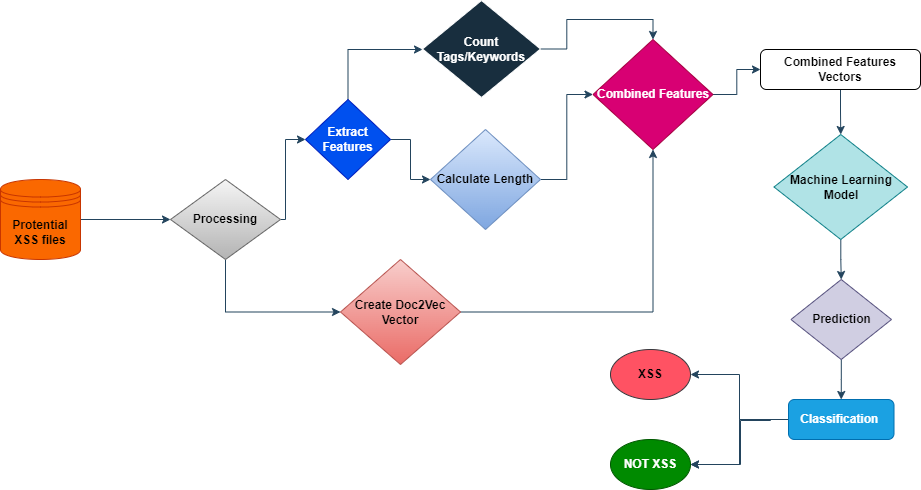

The diagram above was exported from draw.io. Its source (the exported page's mxGraphModel, read from the mxfile embedded in the PNG):
<mxGraphModel dx="2017" dy="627" grid="1" gridSize="10" guides="1" tooltips="1" connect="1" arrows="1" fold="1" page="1" pageScale="1" pageWidth="850" pageHeight="1100" background="#FFFFFF" math="0" shadow="0">
  <root>
    <mxCell id="0" />
    <mxCell id="1" parent="0" />
    <mxCell id="sSOU6rIHBW97o_kDDXap-16" style="edgeStyle=orthogonalEdgeStyle;rounded=0;orthogonalLoop=1;jettySize=auto;html=1;entryX=0;entryY=0.5;entryDx=0;entryDy=0;labelBackgroundColor=none;strokeColor=#23445D;fontColor=default;" parent="1" source="sSOU6rIHBW97o_kDDXap-2" target="sSOU6rIHBW97o_kDDXap-3" edge="1">
      <mxGeometry relative="1" as="geometry">
        <Array as="points">
          <mxPoint x="-225" y="469" />
          <mxPoint x="-225" y="389" />
        </Array>
      </mxGeometry>
    </mxCell>
    <mxCell id="sSOU6rIHBW97o_kDDXap-21" style="edgeStyle=orthogonalEdgeStyle;rounded=0;orthogonalLoop=1;jettySize=auto;html=1;exitX=0.5;exitY=1;exitDx=0;exitDy=0;labelBackgroundColor=none;strokeColor=#23445D;fontColor=default;" parent="1" source="sSOU6rIHBW97o_kDDXap-2" target="sSOU6rIHBW97o_kDDXap-6" edge="1">
      <mxGeometry relative="1" as="geometry" />
    </mxCell>
    <mxCell id="sSOU6rIHBW97o_kDDXap-2" value="&lt;b&gt;Processing&lt;/b&gt;" style="rhombus;whiteSpace=wrap;html=1;labelBackgroundColor=none;fillColor=#f5f5f5;strokeColor=#666666;gradientColor=#b3b3b3;" parent="1" vertex="1">
      <mxGeometry x="-340" y="429" width="110" height="80" as="geometry" />
    </mxCell>
    <mxCell id="sSOU6rIHBW97o_kDDXap-17" style="edgeStyle=orthogonalEdgeStyle;rounded=0;orthogonalLoop=1;jettySize=auto;html=1;entryX=0;entryY=0.5;entryDx=0;entryDy=0;labelBackgroundColor=none;strokeColor=#23445D;fontColor=default;" parent="1" source="sSOU6rIHBW97o_kDDXap-3" edge="1">
      <mxGeometry relative="1" as="geometry">
        <mxPoint x="-160" y="319" as="sourcePoint" />
        <mxPoint x="-88" y="299" as="targetPoint" />
        <Array as="points">
          <mxPoint x="-162" y="299" />
        </Array>
      </mxGeometry>
    </mxCell>
    <mxCell id="sSOU6rIHBW97o_kDDXap-18" style="edgeStyle=orthogonalEdgeStyle;rounded=0;orthogonalLoop=1;jettySize=auto;html=1;exitX=1;exitY=0.5;exitDx=0;exitDy=0;labelBackgroundColor=none;strokeColor=#23445D;fontColor=default;" parent="1" source="sSOU6rIHBW97o_kDDXap-3" target="sSOU6rIHBW97o_kDDXap-5" edge="1">
      <mxGeometry relative="1" as="geometry" />
    </mxCell>
    <mxCell id="sSOU6rIHBW97o_kDDXap-3" value="&lt;b&gt;Extract Features&lt;/b&gt;" style="rhombus;whiteSpace=wrap;html=1;labelBackgroundColor=none;fillColor=#0050ef;strokeColor=#001DBC;fontColor=#ffffff;" parent="1" vertex="1">
      <mxGeometry x="-205" y="349" width="85" height="80" as="geometry" />
    </mxCell>
    <mxCell id="sSOU6rIHBW97o_kDDXap-22" style="edgeStyle=orthogonalEdgeStyle;rounded=0;orthogonalLoop=1;jettySize=auto;html=1;entryX=0.5;entryY=0;entryDx=0;entryDy=0;labelBackgroundColor=none;strokeColor=#23445D;fontColor=default;" parent="1" source="sSOU6rIHBW97o_kDDXap-4" target="sSOU6rIHBW97o_kDDXap-7" edge="1">
      <mxGeometry relative="1" as="geometry" />
    </mxCell>
    <mxCell id="sSOU6rIHBW97o_kDDXap-4" value="&lt;b&gt;Count Tags/Keywords&lt;/b&gt;" style="rhombus;whiteSpace=wrap;html=1;labelBackgroundColor=none;fillColor=#182E3E;strokeColor=#FFFFFF;fontColor=#FFFFFF;" parent="1" vertex="1">
      <mxGeometry x="-88" y="250" width="118" height="97" as="geometry" />
    </mxCell>
    <mxCell id="sSOU6rIHBW97o_kDDXap-25" style="edgeStyle=orthogonalEdgeStyle;rounded=0;orthogonalLoop=1;jettySize=auto;html=1;labelBackgroundColor=none;strokeColor=#23445D;fontColor=default;" parent="1" source="sSOU6rIHBW97o_kDDXap-5" target="sSOU6rIHBW97o_kDDXap-7" edge="1">
      <mxGeometry relative="1" as="geometry" />
    </mxCell>
    <mxCell id="sSOU6rIHBW97o_kDDXap-5" value="&lt;b&gt;Calculate Length&lt;/b&gt;" style="rhombus;whiteSpace=wrap;html=1;labelBackgroundColor=none;fillColor=#dae8fc;strokeColor=#6c8ebf;gradientColor=#7ea6e0;" parent="1" vertex="1">
      <mxGeometry x="-80" y="379" width="110" height="100" as="geometry" />
    </mxCell>
    <mxCell id="sSOU6rIHBW97o_kDDXap-26" style="edgeStyle=orthogonalEdgeStyle;rounded=0;orthogonalLoop=1;jettySize=auto;html=1;labelBackgroundColor=none;strokeColor=#23445D;fontColor=default;" parent="1" source="sSOU6rIHBW97o_kDDXap-6" target="sSOU6rIHBW97o_kDDXap-7" edge="1">
      <mxGeometry relative="1" as="geometry" />
    </mxCell>
    <mxCell id="sSOU6rIHBW97o_kDDXap-6" value="&lt;b&gt;Create Doc2Vec Vector&lt;/b&gt;" style="rhombus;whiteSpace=wrap;html=1;labelBackgroundColor=none;fillColor=#f8cecc;strokeColor=#b85450;gradientColor=#ea6b66;" parent="1" vertex="1">
      <mxGeometry x="-170" y="509" width="120" height="105" as="geometry" />
    </mxCell>
    <mxCell id="sSOU6rIHBW97o_kDDXap-27" style="edgeStyle=orthogonalEdgeStyle;rounded=0;orthogonalLoop=1;jettySize=auto;html=1;labelBackgroundColor=none;strokeColor=#23445D;fontColor=default;" parent="1" source="sSOU6rIHBW97o_kDDXap-7" target="sSOU6rIHBW97o_kDDXap-8" edge="1">
      <mxGeometry relative="1" as="geometry">
        <mxPoint x="327" y="289" as="targetPoint" />
      </mxGeometry>
    </mxCell>
    <mxCell id="sSOU6rIHBW97o_kDDXap-7" value="&lt;b&gt;Combined Features&lt;/b&gt;" style="rhombus;whiteSpace=wrap;html=1;labelBackgroundColor=none;fillColor=#d80073;strokeColor=#A50040;fontColor=#ffffff;" parent="1" vertex="1">
      <mxGeometry x="82.5" y="289" width="120" height="110" as="geometry" />
    </mxCell>
    <mxCell id="sSOU6rIHBW97o_kDDXap-28" style="edgeStyle=orthogonalEdgeStyle;rounded=0;orthogonalLoop=1;jettySize=auto;html=1;entryX=0.5;entryY=0;entryDx=0;entryDy=0;labelBackgroundColor=none;strokeColor=#23445D;fontColor=default;" parent="1" source="sSOU6rIHBW97o_kDDXap-8" target="sSOU6rIHBW97o_kDDXap-9" edge="1">
      <mxGeometry relative="1" as="geometry" />
    </mxCell>
    <mxCell id="sSOU6rIHBW97o_kDDXap-8" value="&lt;b&gt;Combined Features Vectors&lt;/b&gt;" style="rounded=1;whiteSpace=wrap;html=1;labelBackgroundColor=none;" parent="1" vertex="1">
      <mxGeometry x="250" y="299" width="160" height="40" as="geometry" />
    </mxCell>
    <mxCell id="sSOU6rIHBW97o_kDDXap-29" style="edgeStyle=orthogonalEdgeStyle;rounded=0;orthogonalLoop=1;jettySize=auto;html=1;entryX=0.5;entryY=0;entryDx=0;entryDy=0;labelBackgroundColor=none;strokeColor=#23445D;fontColor=default;" parent="1" source="sSOU6rIHBW97o_kDDXap-9" target="sSOU6rIHBW97o_kDDXap-10" edge="1">
      <mxGeometry relative="1" as="geometry" />
    </mxCell>
    <mxCell id="sSOU6rIHBW97o_kDDXap-9" value="&lt;b&gt;Machine Learning Model&lt;/b&gt;" style="rhombus;whiteSpace=wrap;html=1;labelBackgroundColor=none;fillColor=#b0e3e6;strokeColor=#0e8088;" parent="1" vertex="1">
      <mxGeometry x="263.5" y="384" width="133.5" height="105" as="geometry" />
    </mxCell>
    <mxCell id="sSOU6rIHBW97o_kDDXap-31" style="edgeStyle=orthogonalEdgeStyle;rounded=0;orthogonalLoop=1;jettySize=auto;html=1;entryX=0.5;entryY=0;entryDx=0;entryDy=0;labelBackgroundColor=none;strokeColor=#23445D;fontColor=default;" parent="1" source="sSOU6rIHBW97o_kDDXap-10" target="sSOU6rIHBW97o_kDDXap-11" edge="1">
      <mxGeometry relative="1" as="geometry" />
    </mxCell>
    <mxCell id="sSOU6rIHBW97o_kDDXap-10" value="&lt;b&gt;Prediction&lt;/b&gt;" style="rhombus;whiteSpace=wrap;html=1;labelBackgroundColor=none;fillColor=#d0cee2;strokeColor=#56517e;" parent="1" vertex="1">
      <mxGeometry x="280.5" y="529" width="100.5" height="80" as="geometry" />
    </mxCell>
    <mxCell id="sSOU6rIHBW97o_kDDXap-32" style="edgeStyle=orthogonalEdgeStyle;rounded=0;orthogonalLoop=1;jettySize=auto;html=1;entryX=0.5;entryY=0;entryDx=0;entryDy=0;labelBackgroundColor=none;strokeColor=#23445D;fontColor=default;" parent="1" source="sSOU6rIHBW97o_kDDXap-11" target="sSOU6rIHBW97o_kDDXap-12" edge="1">
      <mxGeometry relative="1" as="geometry" />
    </mxCell>
    <mxCell id="sSOU6rIHBW97o_kDDXap-36" value="" style="edgeStyle=orthogonalEdgeStyle;rounded=0;orthogonalLoop=1;jettySize=auto;html=1;strokeColor=#23445D;" parent="1" source="sSOU6rIHBW97o_kDDXap-11" target="sSOU6rIHBW97o_kDDXap-13" edge="1">
      <mxGeometry relative="1" as="geometry" />
    </mxCell>
    <mxCell id="sSOU6rIHBW97o_kDDXap-11" value="&lt;b&gt;Classification&amp;nbsp;&lt;/b&gt;" style="rounded=1;whiteSpace=wrap;html=1;labelBackgroundColor=none;fillColor=#1ba1e2;strokeColor=#006EAF;fontColor=#ffffff;" parent="1" vertex="1">
      <mxGeometry x="278" y="649" width="105.5" height="40" as="geometry" />
    </mxCell>
    <mxCell id="sSOU6rIHBW97o_kDDXap-12" value="&lt;b&gt;XSS&lt;/b&gt;" style="ellipse;whiteSpace=wrap;html=1;direction=south;labelBackgroundColor=none;fillColor=#FF5263;strokeColor=#36393d;fillStyle=solid;" parent="1" vertex="1">
      <mxGeometry x="100" y="599" width="80" height="50" as="geometry" />
    </mxCell>
    <mxCell id="sSOU6rIHBW97o_kDDXap-13" value="&lt;b&gt;NOT XSS&lt;/b&gt;" style="ellipse;whiteSpace=wrap;html=1;labelBackgroundColor=none;fillColor=#008a00;strokeColor=#005700;fontColor=#ffffff;" parent="1" vertex="1">
      <mxGeometry x="100" y="689" width="80" height="50" as="geometry" />
    </mxCell>
    <mxCell id="sSOU6rIHBW97o_kDDXap-33" style="edgeStyle=orthogonalEdgeStyle;rounded=0;orthogonalLoop=1;jettySize=auto;html=1;entryX=1;entryY=0.5;entryDx=0;entryDy=0;labelBackgroundColor=none;strokeColor=#23445D;fontColor=default;" parent="1" target="sSOU6rIHBW97o_kDDXap-13" edge="1">
      <mxGeometry relative="1" as="geometry">
        <mxPoint x="270" y="669" as="sourcePoint" />
        <mxPoint x="190.0000000000001" y="726.2" as="targetPoint" />
        <Array as="points">
          <mxPoint x="260" y="669" />
          <mxPoint x="260" y="670" />
          <mxPoint x="230" y="670" />
          <mxPoint x="230" y="714" />
        </Array>
      </mxGeometry>
    </mxCell>
    <mxCell id="sSOU6rIHBW97o_kDDXap-35" style="edgeStyle=orthogonalEdgeStyle;rounded=0;orthogonalLoop=1;jettySize=auto;html=1;entryX=0;entryY=0.5;entryDx=0;entryDy=0;strokeColor=#23445D;labelBackgroundColor=none;fontColor=default;" parent="1" source="sSOU6rIHBW97o_kDDXap-34" target="sSOU6rIHBW97o_kDDXap-2" edge="1">
      <mxGeometry relative="1" as="geometry" />
    </mxCell>
    <mxCell id="sSOU6rIHBW97o_kDDXap-34" value="&lt;b&gt;Protential XSS files&lt;/b&gt;" style="shape=datastore;whiteSpace=wrap;html=1;strokeColor=#C73500;fontColor=#000000;fillColor=#fa6800;labelBackgroundColor=none;" parent="1" vertex="1">
      <mxGeometry x="-510" y="429" width="80" height="80" as="geometry" />
    </mxCell>
  </root>
</mxGraphModel>